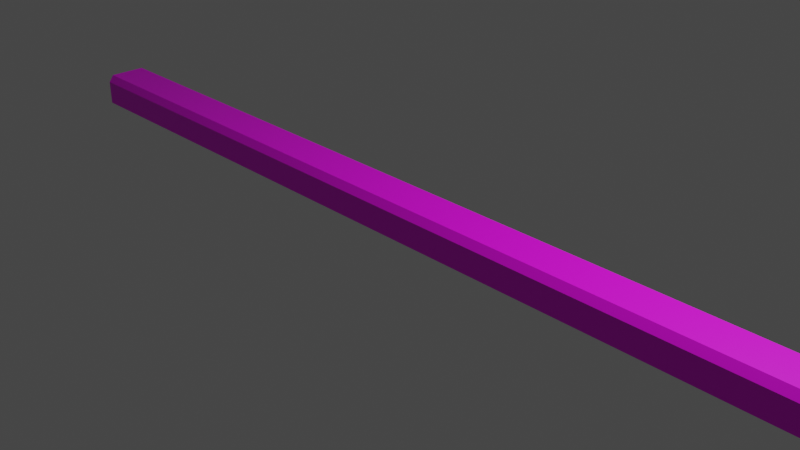 # Source: road_border_10x10.blend  (saved by Blender 2.93.21; exported with 4.5.12 LTS)
import bpy
from mathutils import Matrix  # noqa: F401  (used for matrix-valued properties, if any)

bpy.ops.wm.read_factory_settings(use_empty=True)
scene = bpy.context.scene
scene.name = 'Scene'

# ---- collections
col_collection = bpy.data.collections.new('Collection'); scene.collection.children.link(col_collection)

# ---- images (referenced by path relative to the original .blend; pixels are not part of the script)
import os
ASSET_DIR = os.environ.get("B2B_ASSET_DIR", "")  # directory of the original .blend (textures are referenced by path, not embedded)
HERE = os.path.dirname(os.path.abspath(__file__))  # packed textures are extracted next to this script under _unpacked/

def load_image(name, relpath, width, height, colorspace="sRGB"):
    """Load a texture the original file referenced (path relative to the .blend, or extracted next to this script)."""
    p = next((c for c in (os.path.join(HERE, relpath), os.path.join(ASSET_DIR, relpath)) if relpath and os.path.exists(c)), "")
    if p:
        img = bpy.data.images.load(p, check_existing=True)
        img.name = name
    else:  # same state as the original file: an image datablock whose file is absent (Cycles renders it pink)
        img = bpy.data.images.new(name, width, height)
        img.source = "FILE"
        img.filepath = "//" + (relpath or name)
    img.colorspace_settings.name = colorspace
    return img
img_border_png = load_image('border.png', 'border.png', 1024, 1024, 'sRGB')

# ---- materials (node trees are filled in below, after node groups)
mat_material = bpy.data.materials.new('Material')
mat_material.use_transparent_shadow = False

# ---- material node trees
mat_material.use_nodes = True; mat_material.node_tree.nodes.clear()
_N = mat_material.node_tree.nodes; _L = mat_material.node_tree.links
n0 = _N.new('ShaderNodeBsdfPrincipled'); n0.name = 'Principled BSDF'; n0.location = (10, 300)
n0.distribution = 'GGX'
n0.subsurface_method = 'BURLEY'
n0.inputs[3].default_value = 1.45
n0.inputs[27].default_value = (0.0, 0.0, 0.0, 1.0)
n0.inputs[28].default_value = 1.0
n1 = _N.new('ShaderNodeOutputMaterial'); n1.name = 'Material Output'; n1.location = (300, 300)
n2 = _N.new('ShaderNodeTexImage'); n2.name = 'Image Texture'; n2.location = (-280, 280)
n2.image = img_border_png
n2.interpolation = 'Closest'
_L.new(n0.outputs[0], n1.inputs[0])
_L.new(n2.outputs[0], n0.inputs[0])
n1.is_active_output = True

# ---- world
world_world = bpy.data.worlds.new('World'); scene.world = world_world
world_world.use_nodes = True; world_world.node_tree.nodes.clear()
_N = world_world.node_tree.nodes; _L = world_world.node_tree.links
n0 = _N.new('ShaderNodeOutputWorld'); n0.name = 'World Output'; n0.location = (300, 300)
n1 = _N.new('ShaderNodeBackground'); n1.name = 'Background'; n1.location = (10, 300)
n1.inputs[0].default_value = (0.05088, 0.05088, 0.05088, 1.0)
_L.new(n1.outputs[0], n0.inputs[0])
n0.is_active_output = True
world_world.color = (0.05088, 0.05088, 0.05088)
world_world.use_sun_shadow = False
world_world.sun_shadow_jitter_overblur = 0.0

# ---- cameras
cam_camera = bpy.data.cameras.new('Camera')
cam_camera.clip_end = 100.0
cam_camera.ortho_scale = 7.314

# ---- lights
light_light = bpy.data.lights.new('Light', 'POINT')
light_light.transmission_factor = 0.0
light_light.energy = 1000.0
light_light.shadow_soft_size = 0.1
light_light.shadow_maximum_resolution = 0.006
light_light.use_absolute_resolution = True

# ---- meshes
me_cube_037 = bpy.data.meshes.new('Cube.037')
me_cube_037.from_pydata([(5.0, 0.1727, 0.0), (3.0, 0.1727, 0.0), (1.0, 0.1727, 0.0), (-1.0, 0.1727, 0.0), (-3.0, 0.1727, 0.0), (-5.0, 0.1727, 0.0), (5.0, -0.3627, 0.0), (3.0, -0.3627, 0.0), (1.0, -0.3627, 0.0), (-1.0, -0.3627, 0.0), (-3.0, -0.3627, 0.0), (-5.0, -0.3627, 0.0), (5.0, 0.1727, 0.2781), (3.0, 0.1727, 0.2781), (1.0, 0.1727, 0.2781), (-1.0, 0.1727, 0.2781), (-3.0, 0.1727, 0.2781), (-5.0, 0.1727, 0.2781), (5.0, -0.3627, 0.2781), (3.0, -0.3627, 0.2781), (1.0, -0.3627, 0.2781), (-1.0, -0.3627, 0.2781), (-3.0, -0.3627, 0.2781), (-5.0, -0.3627, 0.2781), (5.0, 0.1159, 0.3578), (3.0, 0.1159, 0.3578), (1.0, 0.1159, 0.3578), (-1.0, 0.1159, 0.3578), (-3.0, 0.1159, 0.3578), (-5.0, 0.1159, 0.3578), (5.0, -0.3059, 0.3578), (3.0, -0.3059, 0.3578), (1.0, -0.3059, 0.3578), (-1.0, -0.3059, 0.3578), (-3.0, -0.3059, 0.3578), (-5.0, -0.3059, 0.3578)], [], [(10, 9, 21, 22), (0, 1, 13, 12), (8, 7, 19, 20), (4, 5, 17, 16), (13, 14, 26, 25), (19, 18, 30, 31), (22, 21, 33, 34), (14, 15, 27, 26), (7, 6, 18, 19), (11, 10, 22, 23), (9, 8, 20, 21), (2, 3, 15, 14), (3, 4, 16, 15), (1, 2, 14, 13), (26, 27, 33, 32), (27, 28, 34, 33), (28, 29, 35, 34), (25, 26, 32, 31), (24, 25, 31, 30), (23, 22, 34, 35), (21, 20, 32, 33), (15, 16, 28, 27), (12, 13, 25, 24), (20, 19, 31, 32), (16, 17, 29, 28)])
_uv = me_cube_037.uv_layers.new(name='UVMap')
_uv.uv.foreach_set('vector', [3.457, 2.0, 3.457, 0.9992, 3.862, 0.9992, 3.862, 2.0, 2.1, -2.003, 2.1, -1.002, 2.505, -1.002, 2.505, -2.003, 3.457, -0.001552, 3.457, -1.002, 3.862, -1.002, 3.862, -0.001552, 2.1, 2.0, 2.1, 3.001, 2.505, 3.001, 2.505, 2.0, 2.505, -1.002, 2.505, -0.001552, 2.62, -0.001552, 2.62, -1.002, 3.862, -1.002, 3.862, -2.003, 3.978, -2.003, 3.978, -1.002, 3.862, 2.0, 3.862, 0.9992, 3.978, 0.9992, 3.978, 2.0, 2.505, -0.001552, 2.505, 0.9992, 2.62, 0.9992, 2.62, -0.001552, 3.457, -1.002, 3.457, -2.003, 3.862, -2.003, 3.862, -1.002, 3.457, 3.001, 3.457, 2.0, 3.862, 2.0, 3.862, 3.001, 3.457, 0.9992, 3.457, -0.001552, 3.862, -0.001552, 3.862, 0.9992, 2.1, -0.001552, 2.1, 0.9992, 2.505, 0.9992, 2.505, -0.001552, 2.1, 0.9992, 2.1, 2.0, 2.505, 2.0, 2.505, 0.9992, 2.1, -1.002, 2.1, -0.001552, 2.505, -0.001552, 2.505, -1.002, 0.5406, -0.001552, 0.5406, 0.9992, -0.07334, 0.9992, -0.07334, -0.001552, 0.5406, 0.9992, 0.5406, 2.0, -0.07334, 2.0, -0.07334, 0.9992, 0.5406, 2.0, 0.5406, 3.001, -0.07335, 3.001, -0.07334, 2.0, 0.5406, -1.002, 0.5406, -0.001552, -0.07334, -0.001552, -0.07333, -1.002, 0.5406, -2.003, 0.5406, -1.002, -0.07333, -1.002, -0.07333, -2.003, 3.862, 3.001, 3.862, 2.0, 3.978, 2.0, 3.978, 3.001, 3.862, 0.9992, 3.862, -0.001552, 3.978, -0.001552, 3.978, 0.9992, 2.505, 0.9992, 2.505, 2.0, 2.62, 2.0, 2.62, 0.9992, 2.505, -2.003, 2.505, -1.002, 2.62, -1.002, 2.62, -2.003, 3.862, -0.001552, 3.862, -1.002, 3.978, -1.002, 3.978, -0.001552, 2.505, 2.0, 2.505, 3.001, 2.62, 3.001, 2.62, 2.0])
me_cube_037.materials.append(mat_material)
me_cube_037.use_remesh_fix_poles = True
me_cube_037.use_remesh_preserve_attributes = False
me_cube_037.update()

# ---- objects
ob_light = bpy.data.objects.new('Light', light_light)
ob_camera = bpy.data.objects.new('Camera', cam_camera)
ob_cube_002 = bpy.data.objects.new('Cube.002', me_cube_037)

# ---- transforms, parenting, visibility, modifiers, constraints
ob_light.location = (4.076, 1.005, 5.904)
ob_light.rotation_euler = (0.6503, 0.05522, 1.866)
ob_light.lock_rotations_4d = False
ob_light.empty_display_type = 'ARROWS'
ob_light.color = (0.0, 0.0, 0.0, 0.0)
ob_light.lineart.crease_threshold = 0.0
ob_camera.location = (7.359, -6.926, 4.958)
ob_camera.rotation_euler = (1.109, 0.0, 0.8149)
ob_camera.lock_rotations_4d = False
ob_camera.empty_display_type = 'ARROWS'
ob_camera.color = (0.0, 0.0, 0.0, 0.0)
ob_camera.display_type = 'WIRE'
ob_camera.lineart.crease_threshold = 0.0
ob_cube_002.location = (0.0, 0.0, 0.0)

# ---- collection membership
col_collection.objects.link(ob_light)
col_collection.objects.link(ob_camera)
col_collection.objects.link(ob_cube_002)

# ---- scene / render settings (as saved in the file)
scene.camera = ob_camera
scene.frame_start = 1; scene.frame_end = 250; scene.frame_set(1)
scene.render.engine = 'BLENDER_EEVEE_NEXT'
scene.cycles.use_denoising = False
scene.cycles.samples = 128
scene.cycles.sampling_pattern = 'TABULATED_SOBOL'
scene.cycles.use_adaptive_sampling = False
scene.cycles.use_light_tree = False
scene.view_settings.view_transform = 'Filmic'
bpy.context.view_layer.update()
